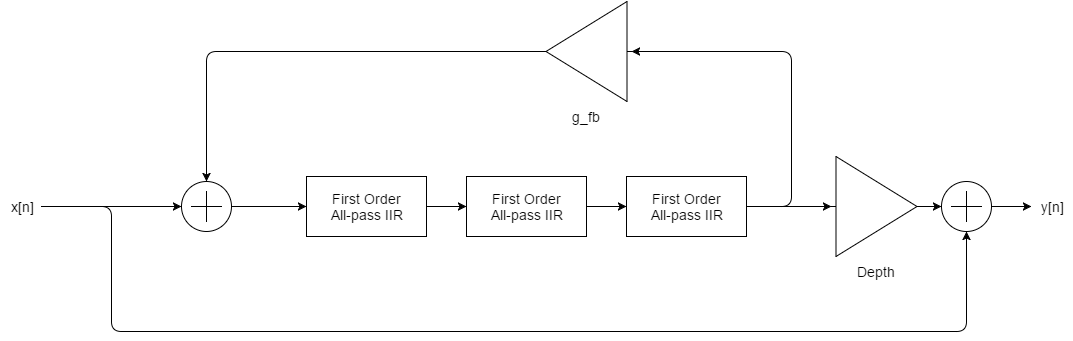

The diagram above was exported from draw.io. Its source (the exported page's mxGraphModel, read from the mxfile embedded in the PNG):
<mxGraphModel dx="1434" dy="804" grid="1" gridSize="10" guides="1" tooltips="1" connect="1" arrows="1" fold="1" page="1" pageScale="1" pageWidth="1100" pageHeight="850" background="#ffffff" math="0" shadow="0">
  <root>
    <mxCell id="0" />
    <mxCell id="1" parent="0" />
    <mxCell id="62cceca043f761f4-1" value="First Order&lt;div&gt;All-pass IIR&lt;/div&gt;" style="rounded=0;whiteSpace=wrap;html=1;glass=0;fontSize=14;" vertex="1" parent="1">
      <mxGeometry x="475" y="395" width="120" height="60" as="geometry" />
    </mxCell>
    <mxCell id="62cceca043f761f4-3" value="First Order&lt;div&gt;All-pass IIR&lt;/div&gt;" style="rounded=0;whiteSpace=wrap;html=1;glass=0;fontSize=14;" vertex="1" parent="1">
      <mxGeometry x="315" y="395" width="120" height="60" as="geometry" />
    </mxCell>
    <mxCell id="3e23179bd7a55951-4" style="edgeStyle=orthogonalEdgeStyle;rounded=1;html=1;exitX=1;exitY=0.5;entryX=0;entryY=0.5;entryPerimeter=0;jettySize=auto;orthogonalLoop=1;fontSize=14;" edge="1" parent="1" source="62cceca043f761f4-7" target="3e23179bd7a55951-3">
      <mxGeometry relative="1" as="geometry" />
    </mxCell>
    <mxCell id="3e23179bd7a55951-9" style="edgeStyle=orthogonalEdgeStyle;rounded=1;html=1;exitX=1;exitY=0.5;entryX=0;entryY=0.5;entryPerimeter=0;jettySize=auto;orthogonalLoop=1;fontSize=14;" edge="1" parent="1" source="62cceca043f761f4-7" target="3e23179bd7a55951-8">
      <mxGeometry relative="1" as="geometry">
        <Array as="points">
          <mxPoint x="800" y="425" />
          <mxPoint x="800" y="270" />
        </Array>
      </mxGeometry>
    </mxCell>
    <mxCell id="62cceca043f761f4-7" value="First Order&lt;div&gt;All-pass IIR&lt;/div&gt;" style="rounded=0;whiteSpace=wrap;html=1;glass=0;fontSize=14;" vertex="1" parent="1">
      <mxGeometry x="635" y="395" width="120" height="60" as="geometry" />
    </mxCell>
    <mxCell id="62cceca043f761f4-8" value="" style="edgeStyle=orthogonalEdgeStyle;rounded=1;html=1;jettySize=auto;orthogonalLoop=1;fontSize=14;" edge="1" parent="1" source="62cceca043f761f4-3" target="62cceca043f761f4-1">
      <mxGeometry relative="1" as="geometry" />
    </mxCell>
    <mxCell id="62cceca043f761f4-9" value="" style="edgeStyle=orthogonalEdgeStyle;rounded=1;html=1;jettySize=auto;orthogonalLoop=1;fontSize=14;" edge="1" parent="1" source="62cceca043f761f4-1">
      <mxGeometry relative="1" as="geometry">
        <mxPoint x="635" y="425" as="targetPoint" />
      </mxGeometry>
    </mxCell>
    <mxCell id="3e23179bd7a55951-2" style="edgeStyle=orthogonalEdgeStyle;rounded=1;html=1;exitX=1;exitY=0.5;entryX=0;entryY=0.5;entryPerimeter=0;jettySize=auto;orthogonalLoop=1;fontSize=14;" edge="1" parent="1" source="62cceca043f761f4-13" target="3e23179bd7a55951-1">
      <mxGeometry relative="1" as="geometry" />
    </mxCell>
    <mxCell id="3e23179bd7a55951-7" style="edgeStyle=orthogonalEdgeStyle;rounded=1;html=1;exitX=1;exitY=0.5;entryX=0.5;entryY=1;entryPerimeter=0;jettySize=auto;orthogonalLoop=1;fontSize=14;" edge="1" parent="1" source="62cceca043f761f4-13" target="3e23179bd7a55951-5">
      <mxGeometry relative="1" as="geometry">
        <Array as="points">
          <mxPoint x="120" y="425" />
          <mxPoint x="120" y="550" />
          <mxPoint x="975" y="550" />
        </Array>
      </mxGeometry>
    </mxCell>
    <mxCell id="62cceca043f761f4-13" value="x[n]" style="text;html=1;strokeColor=none;fillColor=none;align=center;verticalAlign=middle;whiteSpace=wrap;overflow=hidden;rounded=0;glass=0;fontSize=14;" vertex="1" parent="1">
      <mxGeometry x="10" y="415" width="40" height="20" as="geometry" />
    </mxCell>
    <mxCell id="62cceca043f761f4-14" value="" style="edgeStyle=orthogonalEdgeStyle;rounded=1;html=1;jettySize=auto;orthogonalLoop=1;fontSize=14;exitX=1;exitY=0.5;exitPerimeter=0;" edge="1" parent="1" source="3e23179bd7a55951-1" target="62cceca043f761f4-3">
      <mxGeometry relative="1" as="geometry">
        <mxPoint x="275" y="425" as="sourcePoint" />
        <Array as="points" />
      </mxGeometry>
    </mxCell>
    <mxCell id="62cceca043f761f4-15" value="y[n]" style="text;html=1;strokeColor=none;fillColor=none;align=center;verticalAlign=middle;whiteSpace=wrap;overflow=hidden;rounded=0;glass=0;fontSize=14;" vertex="1" parent="1">
      <mxGeometry x="1040" y="415" width="40" height="20" as="geometry" />
    </mxCell>
    <mxCell id="3e23179bd7a55951-1" value="" style="verticalLabelPosition=bottom;shadow=0;dashed=0;align=center;fillColor=#ffffff;html=1;verticalAlign=top;strokeWidth=1;shape=mxgraph.electrical.abstract.summation_point;rounded=0;glass=0;fontSize=14;" vertex="1" parent="1">
      <mxGeometry x="190" y="400" width="50" height="50" as="geometry" />
    </mxCell>
    <mxCell id="3e23179bd7a55951-6" style="edgeStyle=orthogonalEdgeStyle;rounded=1;html=1;exitX=1;exitY=0.5;exitPerimeter=0;entryX=0;entryY=0.5;entryPerimeter=0;jettySize=auto;orthogonalLoop=1;fontSize=14;" edge="1" parent="1" source="3e23179bd7a55951-3" target="3e23179bd7a55951-5">
      <mxGeometry relative="1" as="geometry" />
    </mxCell>
    <mxCell id="3e23179bd7a55951-3" value="Depth" style="verticalLabelPosition=bottom;shadow=0;dashed=0;align=center;fillColor=#ffffff;html=1;verticalAlign=top;strokeWidth=1;shape=mxgraph.electrical.abstract.amplifier;rounded=0;glass=0;fontSize=14;" vertex="1" parent="1">
      <mxGeometry x="840" y="375" width="90" height="100" as="geometry" />
    </mxCell>
    <mxCell id="3e23179bd7a55951-11" style="edgeStyle=orthogonalEdgeStyle;rounded=1;html=1;exitX=1;exitY=0.5;exitPerimeter=0;entryX=0;entryY=0.5;jettySize=auto;orthogonalLoop=1;fontSize=14;" edge="1" parent="1" source="3e23179bd7a55951-5" target="62cceca043f761f4-15">
      <mxGeometry relative="1" as="geometry" />
    </mxCell>
    <mxCell id="3e23179bd7a55951-5" value="" style="verticalLabelPosition=bottom;shadow=0;dashed=0;align=center;fillColor=#ffffff;html=1;verticalAlign=top;strokeWidth=1;shape=mxgraph.electrical.abstract.summation_point;rounded=0;glass=0;fontSize=14;" vertex="1" parent="1">
      <mxGeometry x="950" y="400" width="50" height="50" as="geometry" />
    </mxCell>
    <mxCell id="3e23179bd7a55951-10" style="edgeStyle=orthogonalEdgeStyle;rounded=1;html=1;exitX=1;exitY=0.5;exitPerimeter=0;entryX=0.5;entryY=0;entryPerimeter=0;jettySize=auto;orthogonalLoop=1;fontSize=14;" edge="1" parent="1" source="3e23179bd7a55951-8" target="3e23179bd7a55951-1">
      <mxGeometry relative="1" as="geometry" />
    </mxCell>
    <mxCell id="3e23179bd7a55951-8" value="g_fb" style="verticalLabelPosition=bottom;shadow=0;dashed=0;align=center;fillColor=#ffffff;html=1;verticalAlign=top;strokeWidth=1;shape=mxgraph.electrical.abstract.amplifier;rounded=0;glass=0;fontSize=14;flipH=1;" vertex="1" parent="1">
      <mxGeometry x="550" y="220" width="90" height="100" as="geometry" />
    </mxCell>
  </root>
</mxGraphModel>